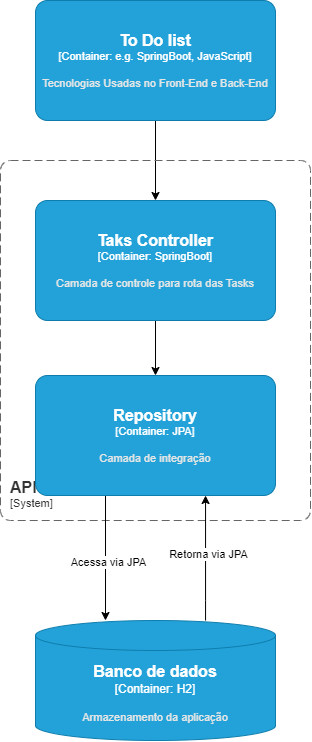

The diagram above was exported from draw.io. Its source (the exported page's mxGraphModel, read from the mxfile embedded in the PNG):
<mxGraphModel dx="1509" dy="785" grid="1" gridSize="10" guides="1" tooltips="1" connect="1" arrows="1" fold="1" page="1" pageScale="1" pageWidth="827" pageHeight="1169" math="0" shadow="0">
  <root>
    <mxCell id="0" />
    <mxCell id="1" parent="0" />
    <mxCell id="ftIK180NH49qSmU46oRY-8" style="edgeStyle=orthogonalEdgeStyle;rounded=0;orthogonalLoop=1;jettySize=auto;html=1;" edge="1" parent="1" source="ftIK180NH49qSmU46oRY-2" target="ftIK180NH49qSmU46oRY-5">
      <mxGeometry relative="1" as="geometry" />
    </mxCell>
    <object placeholders="1" c4Name="To Do list" c4Type="Container" c4Technology="e.g. SpringBoot, JavaScript" c4Description="Tecnologias Usadas no Front-End e Back-End&#10;" label="&lt;font style=&quot;font-size: 16px&quot;&gt;&lt;b&gt;%c4Name%&lt;/b&gt;&lt;/font&gt;&lt;div&gt;[%c4Type%: %c4Technology%]&lt;/div&gt;&lt;br&gt;&lt;div&gt;&lt;font style=&quot;font-size: 11px&quot;&gt;&lt;font color=&quot;#E6E6E6&quot;&gt;%c4Description%&lt;/font&gt;&lt;/div&gt;" id="ftIK180NH49qSmU46oRY-2">
      <mxCell style="rounded=1;whiteSpace=wrap;html=1;fontSize=11;labelBackgroundColor=none;fillColor=#23A2D9;fontColor=#ffffff;align=center;arcSize=10;strokeColor=#0E7DAD;metaEdit=1;resizable=0;points=[[0.25,0,0],[0.5,0,0],[0.75,0,0],[1,0.25,0],[1,0.5,0],[1,0.75,0],[0.75,1,0],[0.5,1,0],[0.25,1,0],[0,0.75,0],[0,0.5,0],[0,0.25,0]];" vertex="1" parent="1">
        <mxGeometry x="280" y="150" width="240" height="120" as="geometry" />
      </mxCell>
    </object>
    <object placeholders="1" c4Name="API" c4Type="" c4Application="System" label="&lt;font style=&quot;font-size: 16px&quot;&gt;&lt;b&gt;&lt;div style=&quot;text-align: left&quot;&gt;%c4Name%&lt;/div&gt;&lt;/b&gt;&lt;/font&gt;&lt;div style=&quot;text-align: left&quot;&gt;[%c4Application%]&lt;/div&gt;" id="ftIK180NH49qSmU46oRY-3">
      <mxCell style="rounded=1;fontSize=11;whiteSpace=wrap;html=1;dashed=1;arcSize=20;fillColor=none;strokeColor=#666666;fontColor=#333333;labelBackgroundColor=none;align=left;verticalAlign=bottom;labelBorderColor=none;spacingTop=0;spacing=10;dashPattern=8 4;metaEdit=1;rotatable=0;perimeter=rectanglePerimeter;noLabel=0;labelPadding=0;allowArrows=0;connectable=0;expand=0;recursiveResize=0;editable=1;pointerEvents=0;absoluteArcSize=1;points=[[0.25,0,0],[0.5,0,0],[0.75,0,0],[1,0.25,0],[1,0.5,0],[1,0.75,0],[0.75,1,0],[0.5,1,0],[0.25,1,0],[0,0.75,0],[0,0.5,0],[0,0.25,0]];" vertex="1" parent="1">
        <mxGeometry x="245" y="310" width="310" height="360" as="geometry" />
      </mxCell>
    </object>
    <mxCell id="ftIK180NH49qSmU46oRY-9" style="edgeStyle=orthogonalEdgeStyle;rounded=0;orthogonalLoop=1;jettySize=auto;html=1;" edge="1" parent="1" source="ftIK180NH49qSmU46oRY-5" target="ftIK180NH49qSmU46oRY-6">
      <mxGeometry relative="1" as="geometry" />
    </mxCell>
    <object placeholders="1" c4Name="Taks Controller" c4Type="Container" c4Technology="SpringBoot" c4Description="Camada de controle para rota das Tasks" label="&lt;font style=&quot;font-size: 16px&quot;&gt;&lt;b&gt;%c4Name%&lt;/b&gt;&lt;/font&gt;&lt;div&gt;[%c4Type%: %c4Technology%]&lt;/div&gt;&lt;br&gt;&lt;div&gt;&lt;font style=&quot;font-size: 11px&quot;&gt;&lt;font color=&quot;#E6E6E6&quot;&gt;%c4Description%&lt;/font&gt;&lt;/div&gt;" id="ftIK180NH49qSmU46oRY-5">
      <mxCell style="rounded=1;whiteSpace=wrap;html=1;fontSize=11;labelBackgroundColor=none;fillColor=#23A2D9;fontColor=#ffffff;align=center;arcSize=10;strokeColor=#0E7DAD;metaEdit=1;resizable=0;points=[[0.25,0,0],[0.5,0,0],[0.75,0,0],[1,0.25,0],[1,0.5,0],[1,0.75,0],[0.75,1,0],[0.5,1,0],[0.25,1,0],[0,0.75,0],[0,0.5,0],[0,0.25,0]];" vertex="1" parent="1">
        <mxGeometry x="280" y="350" width="240" height="120" as="geometry" />
      </mxCell>
    </object>
    <mxCell id="ftIK180NH49qSmU46oRY-10" style="edgeStyle=orthogonalEdgeStyle;rounded=0;orthogonalLoop=1;jettySize=auto;html=1;" edge="1" parent="1">
      <mxGeometry relative="1" as="geometry">
        <mxPoint x="350" y="644.9999999999999" as="sourcePoint" />
        <mxPoint x="350" y="770" as="targetPoint" />
      </mxGeometry>
    </mxCell>
    <mxCell id="ftIK180NH49qSmU46oRY-11" value="&lt;font style=&quot;vertical-align: inherit;&quot;&gt;&lt;font style=&quot;vertical-align: inherit;&quot;&gt;Acessa via JPA&lt;/font&gt;&lt;/font&gt;" style="edgeLabel;html=1;align=center;verticalAlign=middle;resizable=0;points=[];" vertex="1" connectable="0" parent="ftIK180NH49qSmU46oRY-10">
      <mxGeometry x="0.0695" y="2" relative="1" as="geometry">
        <mxPoint y="-1" as="offset" />
      </mxGeometry>
    </mxCell>
    <object placeholders="1" c4Name="Repository" c4Type="Container" c4Technology="JPA" c4Description="Camada de integração&#10;" label="&lt;font style=&quot;font-size: 16px&quot;&gt;&lt;b&gt;%c4Name%&lt;/b&gt;&lt;/font&gt;&lt;div&gt;[%c4Type%: %c4Technology%]&lt;/div&gt;&lt;br&gt;&lt;div&gt;&lt;font style=&quot;font-size: 11px&quot;&gt;&lt;font color=&quot;#E6E6E6&quot;&gt;%c4Description%&lt;/font&gt;&lt;/div&gt;" id="ftIK180NH49qSmU46oRY-6">
      <mxCell style="rounded=1;whiteSpace=wrap;html=1;fontSize=11;labelBackgroundColor=none;fillColor=#23A2D9;fontColor=#ffffff;align=center;arcSize=10;strokeColor=#0E7DAD;metaEdit=1;resizable=0;points=[[0.25,0,0],[0.5,0,0],[0.75,0,0],[1,0.25,0],[1,0.5,0],[1,0.75,0],[0.75,1,0],[0.5,1,0],[0.25,1,0],[0,0.75,0],[0,0.5,0],[0,0.25,0]];" vertex="1" parent="1">
        <mxGeometry x="280" y="525" width="240" height="120" as="geometry" />
      </mxCell>
    </object>
    <mxCell id="ftIK180NH49qSmU46oRY-14" style="edgeStyle=orthogonalEdgeStyle;rounded=0;orthogonalLoop=1;jettySize=auto;html=1;" edge="1" parent="1" source="ftIK180NH49qSmU46oRY-7" target="ftIK180NH49qSmU46oRY-6">
      <mxGeometry relative="1" as="geometry">
        <Array as="points">
          <mxPoint x="450" y="750" />
          <mxPoint x="450" y="750" />
        </Array>
      </mxGeometry>
    </mxCell>
    <mxCell id="ftIK180NH49qSmU46oRY-15" value="&lt;font style=&quot;vertical-align: inherit;&quot;&gt;&lt;font style=&quot;vertical-align: inherit;&quot;&gt;Retorna via JPA&lt;/font&gt;&lt;/font&gt;" style="edgeLabel;html=1;align=center;verticalAlign=middle;resizable=0;points=[];" vertex="1" connectable="0" parent="ftIK180NH49qSmU46oRY-14">
      <mxGeometry x="0.0617" y="-2" relative="1" as="geometry">
        <mxPoint as="offset" />
      </mxGeometry>
    </mxCell>
    <object placeholders="1" c4Name="Banco de dados" c4Type="Container" c4Technology="H2" c4Description="Armazenamento da aplicação" label="&lt;font style=&quot;font-size: 16px&quot;&gt;&lt;b&gt;%c4Name%&lt;/b&gt;&lt;/font&gt;&lt;div&gt;[%c4Type%:&amp;nbsp;%c4Technology%]&lt;/div&gt;&lt;br&gt;&lt;div&gt;&lt;font style=&quot;font-size: 11px&quot;&gt;&lt;font color=&quot;#E6E6E6&quot;&gt;%c4Description%&lt;/font&gt;&lt;/div&gt;" id="ftIK180NH49qSmU46oRY-7">
      <mxCell style="shape=cylinder3;size=15;whiteSpace=wrap;html=1;boundedLbl=1;rounded=0;labelBackgroundColor=none;fillColor=#23A2D9;fontSize=12;fontColor=#ffffff;align=center;strokeColor=#0E7DAD;metaEdit=1;points=[[0.5,0,0],[1,0.25,0],[1,0.5,0],[1,0.75,0],[0.5,1,0],[0,0.75,0],[0,0.5,0],[0,0.25,0]];resizable=0;" vertex="1" parent="1">
        <mxGeometry x="280" y="770" width="240" height="120" as="geometry" />
      </mxCell>
    </object>
  </root>
</mxGraphModel>